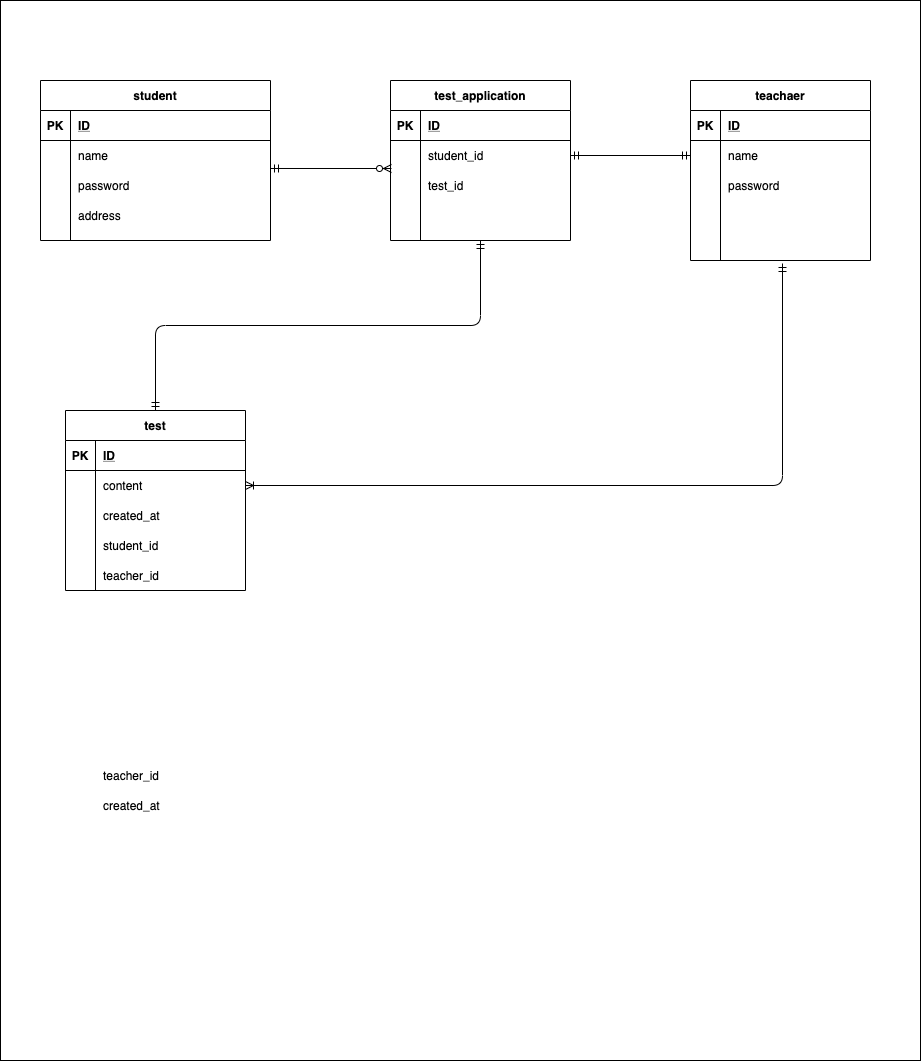

The diagram above was exported from draw.io. Its source (the exported page's mxGraphModel, read from the mxfile embedded in the PNG):
<mxGraphModel dx="1555" dy="680" grid="1" gridSize="10" guides="1" tooltips="1" connect="1" arrows="1" fold="1" page="1" pageScale="1" pageWidth="827" pageHeight="1169" math="0" shadow="0">
  <root>
    <mxCell id="0" />
    <mxCell id="1" parent="0" />
    <mxCell id="39" value="" style="rounded=0;whiteSpace=wrap;html=1;" parent="1" vertex="1">
      <mxGeometry x="-120" y="80" width="920" height="1060" as="geometry" />
    </mxCell>
    <mxCell id="40" value="student" style="shape=table;startSize=30;container=1;collapsible=1;childLayout=tableLayout;fixedRows=1;rowLines=0;fontStyle=1;align=center;resizeLast=1;" parent="1" vertex="1">
      <mxGeometry x="-80" y="160" width="230" height="160" as="geometry" />
    </mxCell>
    <mxCell id="41" value="" style="shape=partialRectangle;collapsible=0;dropTarget=0;pointerEvents=0;fillColor=none;top=0;left=0;bottom=1;right=0;points=[[0,0.5],[1,0.5]];portConstraint=eastwest;" parent="40" vertex="1">
      <mxGeometry y="30" width="230" height="30" as="geometry" />
    </mxCell>
    <mxCell id="42" value="PK" style="shape=partialRectangle;connectable=0;fillColor=none;top=0;left=0;bottom=0;right=0;fontStyle=1;overflow=hidden;" parent="41" vertex="1">
      <mxGeometry width="30" height="30" as="geometry" />
    </mxCell>
    <mxCell id="43" value="ID" style="shape=partialRectangle;connectable=0;fillColor=none;top=0;left=0;bottom=0;right=0;align=left;spacingLeft=6;fontStyle=5;overflow=hidden;" parent="41" vertex="1">
      <mxGeometry x="30" width="200" height="30" as="geometry" />
    </mxCell>
    <mxCell id="44" value="" style="shape=partialRectangle;collapsible=0;dropTarget=0;pointerEvents=0;fillColor=none;top=0;left=0;bottom=0;right=0;points=[[0,0.5],[1,0.5]];portConstraint=eastwest;" parent="40" vertex="1">
      <mxGeometry y="60" width="230" height="30" as="geometry" />
    </mxCell>
    <mxCell id="45" value="" style="shape=partialRectangle;connectable=0;fillColor=none;top=0;left=0;bottom=0;right=0;editable=1;overflow=hidden;" parent="44" vertex="1">
      <mxGeometry width="30" height="30" as="geometry" />
    </mxCell>
    <mxCell id="46" value="name" style="shape=partialRectangle;connectable=0;fillColor=none;top=0;left=0;bottom=0;right=0;align=left;spacingLeft=6;overflow=hidden;" parent="44" vertex="1">
      <mxGeometry x="30" width="200" height="30" as="geometry" />
    </mxCell>
    <mxCell id="47" value="" style="shape=partialRectangle;collapsible=0;dropTarget=0;pointerEvents=0;fillColor=none;top=0;left=0;bottom=0;right=0;points=[[0,0.5],[1,0.5]];portConstraint=eastwest;" parent="40" vertex="1">
      <mxGeometry y="90" width="230" height="30" as="geometry" />
    </mxCell>
    <mxCell id="48" value="" style="shape=partialRectangle;connectable=0;fillColor=none;top=0;left=0;bottom=0;right=0;editable=1;overflow=hidden;" parent="47" vertex="1">
      <mxGeometry width="30" height="30" as="geometry" />
    </mxCell>
    <mxCell id="49" value="password" style="shape=partialRectangle;connectable=0;fillColor=none;top=0;left=0;bottom=0;right=0;align=left;spacingLeft=6;overflow=hidden;" parent="47" vertex="1">
      <mxGeometry x="30" width="200" height="30" as="geometry" />
    </mxCell>
    <mxCell id="50" value="" style="shape=partialRectangle;collapsible=0;dropTarget=0;pointerEvents=0;fillColor=none;top=0;left=0;bottom=0;right=0;points=[[0,0.5],[1,0.5]];portConstraint=eastwest;" parent="40" vertex="1">
      <mxGeometry y="120" width="230" height="30" as="geometry" />
    </mxCell>
    <mxCell id="51" value="" style="shape=partialRectangle;connectable=0;fillColor=none;top=0;left=0;bottom=0;right=0;editable=1;overflow=hidden;" parent="50" vertex="1">
      <mxGeometry width="30" height="30" as="geometry" />
    </mxCell>
    <mxCell id="52" value="address" style="shape=partialRectangle;connectable=0;fillColor=none;top=0;left=0;bottom=0;right=0;align=left;spacingLeft=6;overflow=hidden;" parent="50" vertex="1">
      <mxGeometry x="30" width="200" height="30" as="geometry" />
    </mxCell>
    <mxCell id="53" value="teachaer" style="shape=table;startSize=30;container=1;collapsible=1;childLayout=tableLayout;fixedRows=1;rowLines=0;fontStyle=1;align=center;resizeLast=1;" parent="1" vertex="1">
      <mxGeometry x="570" y="160" width="180" height="180" as="geometry" />
    </mxCell>
    <mxCell id="54" value="" style="shape=partialRectangle;collapsible=0;dropTarget=0;pointerEvents=0;fillColor=none;top=0;left=0;bottom=1;right=0;points=[[0,0.5],[1,0.5]];portConstraint=eastwest;" parent="53" vertex="1">
      <mxGeometry y="30" width="180" height="30" as="geometry" />
    </mxCell>
    <mxCell id="55" value="PK" style="shape=partialRectangle;connectable=0;fillColor=none;top=0;left=0;bottom=0;right=0;fontStyle=1;overflow=hidden;" parent="54" vertex="1">
      <mxGeometry width="30" height="30" as="geometry" />
    </mxCell>
    <mxCell id="56" value="ID" style="shape=partialRectangle;connectable=0;fillColor=none;top=0;left=0;bottom=0;right=0;align=left;spacingLeft=6;fontStyle=5;overflow=hidden;" parent="54" vertex="1">
      <mxGeometry x="30" width="150" height="30" as="geometry" />
    </mxCell>
    <mxCell id="57" value="" style="shape=partialRectangle;collapsible=0;dropTarget=0;pointerEvents=0;fillColor=none;top=0;left=0;bottom=0;right=0;points=[[0,0.5],[1,0.5]];portConstraint=eastwest;" parent="53" vertex="1">
      <mxGeometry y="60" width="180" height="30" as="geometry" />
    </mxCell>
    <mxCell id="58" value="" style="shape=partialRectangle;connectable=0;fillColor=none;top=0;left=0;bottom=0;right=0;editable=1;overflow=hidden;" parent="57" vertex="1">
      <mxGeometry width="30" height="30" as="geometry" />
    </mxCell>
    <mxCell id="59" value="name" style="shape=partialRectangle;connectable=0;fillColor=none;top=0;left=0;bottom=0;right=0;align=left;spacingLeft=6;overflow=hidden;" parent="57" vertex="1">
      <mxGeometry x="30" width="150" height="30" as="geometry" />
    </mxCell>
    <mxCell id="60" value="" style="shape=partialRectangle;collapsible=0;dropTarget=0;pointerEvents=0;fillColor=none;top=0;left=0;bottom=0;right=0;points=[[0,0.5],[1,0.5]];portConstraint=eastwest;" parent="53" vertex="1">
      <mxGeometry y="90" width="180" height="30" as="geometry" />
    </mxCell>
    <mxCell id="61" value="" style="shape=partialRectangle;connectable=0;fillColor=none;top=0;left=0;bottom=0;right=0;editable=1;overflow=hidden;" parent="60" vertex="1">
      <mxGeometry width="30" height="30" as="geometry" />
    </mxCell>
    <mxCell id="62" value="password" style="shape=partialRectangle;connectable=0;fillColor=none;top=0;left=0;bottom=0;right=0;align=left;spacingLeft=6;overflow=hidden;" parent="60" vertex="1">
      <mxGeometry x="30" width="150" height="30" as="geometry" />
    </mxCell>
    <mxCell id="63" value="" style="shape=partialRectangle;collapsible=0;dropTarget=0;pointerEvents=0;fillColor=none;top=0;left=0;bottom=0;right=0;points=[[0,0.5],[1,0.5]];portConstraint=eastwest;" parent="53" vertex="1">
      <mxGeometry y="120" width="180" height="30" as="geometry" />
    </mxCell>
    <mxCell id="64" value="" style="shape=partialRectangle;connectable=0;fillColor=none;top=0;left=0;bottom=0;right=0;editable=1;overflow=hidden;" parent="63" vertex="1">
      <mxGeometry width="30" height="30" as="geometry" />
    </mxCell>
    <mxCell id="65" value="" style="shape=partialRectangle;connectable=0;fillColor=none;top=0;left=0;bottom=0;right=0;align=left;spacingLeft=6;overflow=hidden;" parent="63" vertex="1">
      <mxGeometry x="30" width="150" height="30" as="geometry" />
    </mxCell>
    <mxCell id="109" value="" style="shape=partialRectangle;collapsible=0;dropTarget=0;pointerEvents=0;fillColor=none;top=0;left=0;bottom=0;right=0;points=[[0,0.5],[1,0.5]];portConstraint=eastwest;" parent="53" vertex="1">
      <mxGeometry y="150" width="180" height="30" as="geometry" />
    </mxCell>
    <mxCell id="110" value="" style="shape=partialRectangle;connectable=0;fillColor=none;top=0;left=0;bottom=0;right=0;editable=1;overflow=hidden;" parent="109" vertex="1">
      <mxGeometry width="30" height="30" as="geometry" />
    </mxCell>
    <mxCell id="111" value="" style="shape=partialRectangle;connectable=0;fillColor=none;top=0;left=0;bottom=0;right=0;align=left;spacingLeft=6;overflow=hidden;" parent="109" vertex="1">
      <mxGeometry x="30" width="150" height="30" as="geometry" />
    </mxCell>
    <mxCell id="68" value="test" style="shape=table;startSize=30;container=1;collapsible=1;childLayout=tableLayout;fixedRows=1;rowLines=0;fontStyle=1;align=center;resizeLast=1;" parent="1" vertex="1">
      <mxGeometry x="-55" y="490" width="180" height="180" as="geometry" />
    </mxCell>
    <mxCell id="69" value="" style="shape=partialRectangle;collapsible=0;dropTarget=0;pointerEvents=0;fillColor=none;top=0;left=0;bottom=1;right=0;points=[[0,0.5],[1,0.5]];portConstraint=eastwest;" parent="68" vertex="1">
      <mxGeometry y="30" width="180" height="30" as="geometry" />
    </mxCell>
    <mxCell id="70" value="PK" style="shape=partialRectangle;connectable=0;fillColor=none;top=0;left=0;bottom=0;right=0;fontStyle=1;overflow=hidden;" parent="69" vertex="1">
      <mxGeometry width="30" height="30" as="geometry" />
    </mxCell>
    <mxCell id="71" value="ID" style="shape=partialRectangle;connectable=0;fillColor=none;top=0;left=0;bottom=0;right=0;align=left;spacingLeft=6;fontStyle=5;overflow=hidden;" parent="69" vertex="1">
      <mxGeometry x="30" width="150" height="30" as="geometry" />
    </mxCell>
    <mxCell id="75" value="" style="shape=partialRectangle;collapsible=0;dropTarget=0;pointerEvents=0;fillColor=none;top=0;left=0;bottom=0;right=0;points=[[0,0.5],[1,0.5]];portConstraint=eastwest;" parent="68" vertex="1">
      <mxGeometry y="60" width="180" height="30" as="geometry" />
    </mxCell>
    <mxCell id="76" value="" style="shape=partialRectangle;connectable=0;fillColor=none;top=0;left=0;bottom=0;right=0;editable=1;overflow=hidden;" parent="75" vertex="1">
      <mxGeometry width="30" height="30" as="geometry" />
    </mxCell>
    <mxCell id="77" value="content" style="shape=partialRectangle;connectable=0;fillColor=none;top=0;left=0;bottom=0;right=0;align=left;spacingLeft=6;overflow=hidden;" parent="75" vertex="1">
      <mxGeometry x="30" width="150" height="30" as="geometry" />
    </mxCell>
    <mxCell id="78" value="" style="shape=partialRectangle;collapsible=0;dropTarget=0;pointerEvents=0;fillColor=none;top=0;left=0;bottom=0;right=0;points=[[0,0.5],[1,0.5]];portConstraint=eastwest;" parent="68" vertex="1">
      <mxGeometry y="90" width="180" height="30" as="geometry" />
    </mxCell>
    <mxCell id="79" value="" style="shape=partialRectangle;connectable=0;fillColor=none;top=0;left=0;bottom=0;right=0;editable=1;overflow=hidden;" parent="78" vertex="1">
      <mxGeometry width="30" height="30" as="geometry" />
    </mxCell>
    <mxCell id="80" value="created_at" style="shape=partialRectangle;connectable=0;fillColor=none;top=0;left=0;bottom=0;right=0;align=left;spacingLeft=6;overflow=hidden;" parent="78" vertex="1">
      <mxGeometry x="30" width="150" height="30" as="geometry" />
    </mxCell>
    <mxCell id="72" value="" style="shape=partialRectangle;collapsible=0;dropTarget=0;pointerEvents=0;fillColor=none;top=0;left=0;bottom=0;right=0;points=[[0,0.5],[1,0.5]];portConstraint=eastwest;" parent="68" vertex="1">
      <mxGeometry y="120" width="180" height="30" as="geometry" />
    </mxCell>
    <mxCell id="73" value="" style="shape=partialRectangle;connectable=0;fillColor=none;top=0;left=0;bottom=0;right=0;editable=1;overflow=hidden;" parent="72" vertex="1">
      <mxGeometry width="30" height="30" as="geometry" />
    </mxCell>
    <mxCell id="74" value="student_id" style="shape=partialRectangle;connectable=0;fillColor=none;top=0;left=0;bottom=0;right=0;align=left;spacingLeft=6;overflow=hidden;" parent="72" vertex="1">
      <mxGeometry x="30" width="150" height="30" as="geometry" />
    </mxCell>
    <mxCell id="82" value="" style="fontSize=12;html=1;endArrow=ERzeroToMany;startArrow=ERmandOne;exitX=1;exitY=-0.067;exitDx=0;exitDy=0;exitPerimeter=0;" parent="1" source="47" edge="1">
      <mxGeometry width="100" height="100" relative="1" as="geometry">
        <mxPoint x="260" y="350" as="sourcePoint" />
        <mxPoint x="271" y="248" as="targetPoint" />
      </mxGeometry>
    </mxCell>
    <mxCell id="83" value="test_application" style="shape=table;startSize=30;container=1;collapsible=1;childLayout=tableLayout;fixedRows=1;rowLines=0;fontStyle=1;align=center;resizeLast=1;" parent="1" vertex="1">
      <mxGeometry x="270" y="160" width="180" height="160" as="geometry" />
    </mxCell>
    <mxCell id="84" value="" style="shape=partialRectangle;collapsible=0;dropTarget=0;pointerEvents=0;fillColor=none;top=0;left=0;bottom=1;right=0;points=[[0,0.5],[1,0.5]];portConstraint=eastwest;" parent="83" vertex="1">
      <mxGeometry y="30" width="180" height="30" as="geometry" />
    </mxCell>
    <mxCell id="85" value="PK" style="shape=partialRectangle;connectable=0;fillColor=none;top=0;left=0;bottom=0;right=0;fontStyle=1;overflow=hidden;" parent="84" vertex="1">
      <mxGeometry width="30" height="30" as="geometry" />
    </mxCell>
    <mxCell id="86" value="ID" style="shape=partialRectangle;connectable=0;fillColor=none;top=0;left=0;bottom=0;right=0;align=left;spacingLeft=6;fontStyle=5;overflow=hidden;" parent="84" vertex="1">
      <mxGeometry x="30" width="150" height="30" as="geometry" />
    </mxCell>
    <mxCell id="90" value="" style="shape=partialRectangle;collapsible=0;dropTarget=0;pointerEvents=0;fillColor=none;top=0;left=0;bottom=0;right=0;points=[[0,0.5],[1,0.5]];portConstraint=eastwest;" parent="83" vertex="1">
      <mxGeometry y="60" width="180" height="30" as="geometry" />
    </mxCell>
    <mxCell id="91" value="" style="shape=partialRectangle;connectable=0;fillColor=none;top=0;left=0;bottom=0;right=0;editable=1;overflow=hidden;" parent="90" vertex="1">
      <mxGeometry width="30" height="30" as="geometry" />
    </mxCell>
    <mxCell id="92" value="student_id" style="shape=partialRectangle;connectable=0;fillColor=none;top=0;left=0;bottom=0;right=0;align=left;spacingLeft=6;overflow=hidden;" parent="90" vertex="1">
      <mxGeometry x="30" width="150" height="30" as="geometry" />
    </mxCell>
    <mxCell id="93" value="" style="shape=partialRectangle;collapsible=0;dropTarget=0;pointerEvents=0;fillColor=none;top=0;left=0;bottom=0;right=0;points=[[0,0.5],[1,0.5]];portConstraint=eastwest;" parent="83" vertex="1">
      <mxGeometry y="90" width="180" height="30" as="geometry" />
    </mxCell>
    <mxCell id="94" value="" style="shape=partialRectangle;connectable=0;fillColor=none;top=0;left=0;bottom=0;right=0;editable=1;overflow=hidden;" parent="93" vertex="1">
      <mxGeometry width="30" height="30" as="geometry" />
    </mxCell>
    <mxCell id="95" value="test_id" style="shape=partialRectangle;connectable=0;fillColor=none;top=0;left=0;bottom=0;right=0;align=left;spacingLeft=6;overflow=hidden;" parent="93" vertex="1">
      <mxGeometry x="30" width="150" height="30" as="geometry" />
    </mxCell>
    <mxCell id="150" value="" style="edgeStyle=orthogonalEdgeStyle;fontSize=12;html=1;endArrow=ERoneToMany;startArrow=ERmandOne;entryX=1;entryY=0.5;entryDx=0;entryDy=0;" parent="1" target="75" edge="1">
      <mxGeometry width="100" height="100" relative="1" as="geometry">
        <mxPoint x="662" y="343" as="sourcePoint" />
        <mxPoint x="670" y="630" as="targetPoint" />
      </mxGeometry>
    </mxCell>
    <mxCell id="152" value="" style="edgeStyle=orthogonalEdgeStyle;fontSize=12;html=1;endArrow=ERmandOne;startArrow=ERmandOne;exitX=0.5;exitY=0;exitDx=0;exitDy=0;entryX=0.5;entryY=1;entryDx=0;entryDy=0;" parent="1" source="68" target="83" edge="1">
      <mxGeometry width="100" height="100" relative="1" as="geometry">
        <mxPoint x="125" y="765" as="sourcePoint" />
        <mxPoint x="660" y="680" as="targetPoint" />
      </mxGeometry>
    </mxCell>
    <mxCell id="153" value="" style="edgeStyle=orthogonalEdgeStyle;fontSize=12;html=1;endArrow=ERmandOne;startArrow=ERmandOne;entryX=1;entryY=0.5;entryDx=0;entryDy=0;exitX=0;exitY=0.5;exitDx=0;exitDy=0;" parent="1" source="57" target="90" edge="1">
      <mxGeometry width="100" height="100" relative="1" as="geometry">
        <mxPoint x="568.7399999999998" y="518.56" as="sourcePoint" />
        <mxPoint x="670" y="630" as="targetPoint" />
      </mxGeometry>
    </mxCell>
    <mxCell id="169" value="teacher_id" style="shape=partialRectangle;connectable=0;fillColor=none;top=0;left=0;bottom=0;right=0;align=left;spacingLeft=6;overflow=hidden;" parent="1" vertex="1">
      <mxGeometry x="-25" y="640" width="150" height="30" as="geometry" />
    </mxCell>
    <mxCell id="170" value="teacher_id" style="shape=partialRectangle;connectable=0;fillColor=none;top=0;left=0;bottom=0;right=0;align=left;spacingLeft=6;overflow=hidden;" parent="1" vertex="1">
      <mxGeometry x="-25" y="840" width="150" height="30" as="geometry" />
    </mxCell>
    <mxCell id="171" value="created_at" style="shape=partialRectangle;connectable=0;fillColor=none;top=0;left=0;bottom=0;right=0;align=left;spacingLeft=6;overflow=hidden;" parent="1" vertex="1">
      <mxGeometry x="-25" y="870" width="150" height="30" as="geometry" />
    </mxCell>
  </root>
</mxGraphModel>